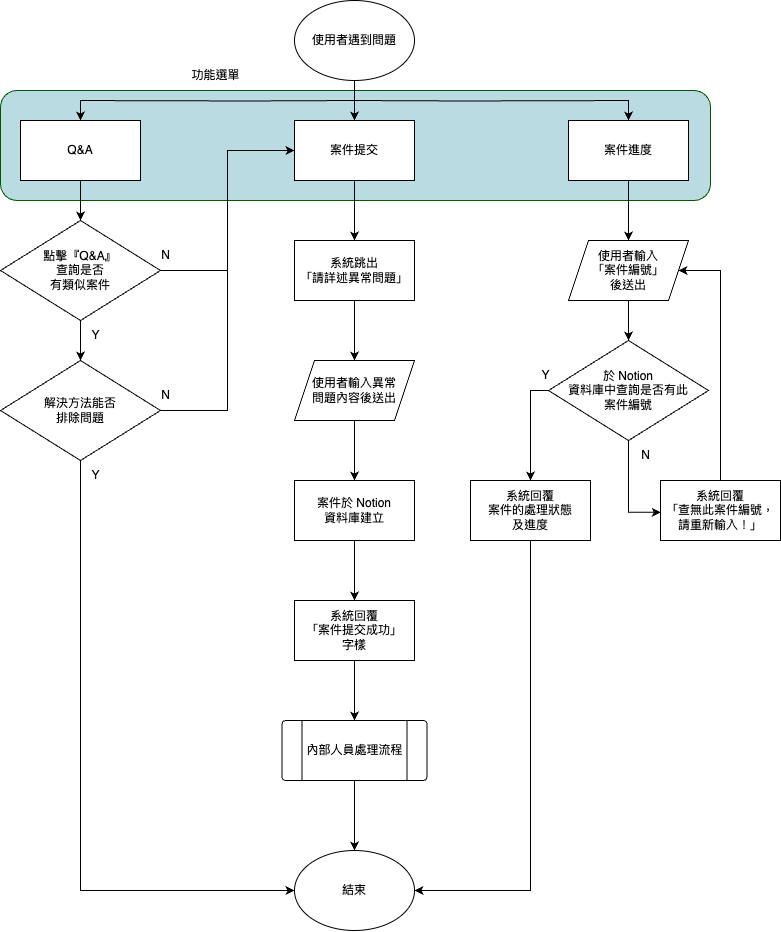

The diagram above was exported from draw.io. Its source (the exported page's mxGraphModel, read from the mxfile embedded in the PNG):
<mxGraphModel dx="662" dy="435" grid="1" gridSize="10" guides="1" tooltips="1" connect="1" arrows="1" fold="1" page="1" pageScale="1" pageWidth="827" pageHeight="1169" background="none" math="0" shadow="0">
  <root>
    <mxCell id="WIyWlLk6GJQsqaUBKTNV-0" />
    <mxCell id="WIyWlLk6GJQsqaUBKTNV-1" parent="WIyWlLk6GJQsqaUBKTNV-0" />
    <mxCell id="IGrFBWeHiE_P1JeSozJm-58" value="" style="rounded=1;whiteSpace=wrap;html=1;fillColor=#b9dbe1;fontColor=#ffffff;strokeColor=#005700;" vertex="1" parent="WIyWlLk6GJQsqaUBKTNV-1">
      <mxGeometry x="30" y="110" width="710" height="110" as="geometry" />
    </mxCell>
    <mxCell id="IGrFBWeHiE_P1JeSozJm-27" style="edgeStyle=orthogonalEdgeStyle;rounded=0;orthogonalLoop=1;jettySize=auto;html=1;exitX=0.5;exitY=1;exitDx=0;exitDy=0;entryX=0.5;entryY=0;entryDx=0;entryDy=0;" edge="1" parent="WIyWlLk6GJQsqaUBKTNV-1" source="IGrFBWeHiE_P1JeSozJm-2" target="IGrFBWeHiE_P1JeSozJm-22">
      <mxGeometry relative="1" as="geometry" />
    </mxCell>
    <mxCell id="IGrFBWeHiE_P1JeSozJm-28" style="edgeStyle=orthogonalEdgeStyle;rounded=0;orthogonalLoop=1;jettySize=auto;html=1;entryX=0.5;entryY=0;entryDx=0;entryDy=0;" edge="1" parent="WIyWlLk6GJQsqaUBKTNV-1" target="IGrFBWeHiE_P1JeSozJm-21">
      <mxGeometry relative="1" as="geometry">
        <mxPoint x="384" y="120" as="sourcePoint" />
      </mxGeometry>
    </mxCell>
    <mxCell id="IGrFBWeHiE_P1JeSozJm-30" style="edgeStyle=orthogonalEdgeStyle;rounded=0;orthogonalLoop=1;jettySize=auto;html=1;" edge="1" parent="WIyWlLk6GJQsqaUBKTNV-1" target="IGrFBWeHiE_P1JeSozJm-23">
      <mxGeometry relative="1" as="geometry">
        <mxPoint x="384" y="120" as="sourcePoint" />
      </mxGeometry>
    </mxCell>
    <mxCell id="IGrFBWeHiE_P1JeSozJm-2" value="使用者遇到問題" style="ellipse;whiteSpace=wrap;html=1;" vertex="1" parent="WIyWlLk6GJQsqaUBKTNV-1">
      <mxGeometry x="324" y="20" width="120" height="80" as="geometry" />
    </mxCell>
    <mxCell id="IGrFBWeHiE_P1JeSozJm-3" value="結束" style="ellipse;whiteSpace=wrap;html=1;" vertex="1" parent="WIyWlLk6GJQsqaUBKTNV-1">
      <mxGeometry x="324" y="870" width="120" height="80" as="geometry" />
    </mxCell>
    <mxCell id="IGrFBWeHiE_P1JeSozJm-32" value="" style="edgeStyle=orthogonalEdgeStyle;rounded=0;orthogonalLoop=1;jettySize=auto;html=1;" edge="1" parent="WIyWlLk6GJQsqaUBKTNV-1" source="IGrFBWeHiE_P1JeSozJm-6" target="IGrFBWeHiE_P1JeSozJm-7">
      <mxGeometry relative="1" as="geometry" />
    </mxCell>
    <mxCell id="IGrFBWeHiE_P1JeSozJm-35" style="edgeStyle=orthogonalEdgeStyle;rounded=0;orthogonalLoop=1;jettySize=auto;html=1;exitX=1;exitY=0.5;exitDx=0;exitDy=0;entryX=0;entryY=0.5;entryDx=0;entryDy=0;" edge="1" parent="WIyWlLk6GJQsqaUBKTNV-1" source="IGrFBWeHiE_P1JeSozJm-6" target="IGrFBWeHiE_P1JeSozJm-22">
      <mxGeometry relative="1" as="geometry">
        <mxPoint x="220" y="170" as="targetPoint" />
      </mxGeometry>
    </mxCell>
    <mxCell id="IGrFBWeHiE_P1JeSozJm-6" value="點擊『Q&amp;amp;A』&lt;br&gt;查詢是否&lt;br&gt;有類似案件" style="rhombus;whiteSpace=wrap;html=1;" vertex="1" parent="WIyWlLk6GJQsqaUBKTNV-1">
      <mxGeometry x="30" y="240" width="160" height="100" as="geometry" />
    </mxCell>
    <mxCell id="IGrFBWeHiE_P1JeSozJm-34" style="edgeStyle=orthogonalEdgeStyle;rounded=0;orthogonalLoop=1;jettySize=auto;html=1;exitX=1;exitY=0.5;exitDx=0;exitDy=0;entryX=0;entryY=0.5;entryDx=0;entryDy=0;" edge="1" parent="WIyWlLk6GJQsqaUBKTNV-1" source="IGrFBWeHiE_P1JeSozJm-7" target="IGrFBWeHiE_P1JeSozJm-22">
      <mxGeometry relative="1" as="geometry">
        <mxPoint x="320" y="170" as="targetPoint" />
      </mxGeometry>
    </mxCell>
    <mxCell id="IGrFBWeHiE_P1JeSozJm-36" style="edgeStyle=orthogonalEdgeStyle;rounded=0;orthogonalLoop=1;jettySize=auto;html=1;exitX=0.5;exitY=1;exitDx=0;exitDy=0;entryX=0;entryY=0.5;entryDx=0;entryDy=0;" edge="1" parent="WIyWlLk6GJQsqaUBKTNV-1" source="IGrFBWeHiE_P1JeSozJm-7" target="IGrFBWeHiE_P1JeSozJm-3">
      <mxGeometry relative="1" as="geometry" />
    </mxCell>
    <mxCell id="IGrFBWeHiE_P1JeSozJm-7" value="解決方法能否&lt;br&gt;排除問題" style="rhombus;whiteSpace=wrap;html=1;" vertex="1" parent="WIyWlLk6GJQsqaUBKTNV-1">
      <mxGeometry x="30" y="380" width="160" height="100" as="geometry" />
    </mxCell>
    <mxCell id="IGrFBWeHiE_P1JeSozJm-38" style="edgeStyle=orthogonalEdgeStyle;rounded=0;orthogonalLoop=1;jettySize=auto;html=1;exitX=0.5;exitY=1;exitDx=0;exitDy=0;entryX=0.5;entryY=0;entryDx=0;entryDy=0;" edge="1" parent="WIyWlLk6GJQsqaUBKTNV-1" source="IGrFBWeHiE_P1JeSozJm-8" target="IGrFBWeHiE_P1JeSozJm-9">
      <mxGeometry relative="1" as="geometry" />
    </mxCell>
    <mxCell id="IGrFBWeHiE_P1JeSozJm-8" value="系統跳出&lt;br&gt;「請詳述異常問題」" style="rounded=0;whiteSpace=wrap;html=1;" vertex="1" parent="WIyWlLk6GJQsqaUBKTNV-1">
      <mxGeometry x="324" y="260" width="120" height="60" as="geometry" />
    </mxCell>
    <mxCell id="IGrFBWeHiE_P1JeSozJm-39" style="edgeStyle=orthogonalEdgeStyle;rounded=0;orthogonalLoop=1;jettySize=auto;html=1;exitX=0.5;exitY=1;exitDx=0;exitDy=0;entryX=0.5;entryY=0;entryDx=0;entryDy=0;" edge="1" parent="WIyWlLk6GJQsqaUBKTNV-1" source="IGrFBWeHiE_P1JeSozJm-9" target="IGrFBWeHiE_P1JeSozJm-13">
      <mxGeometry relative="1" as="geometry" />
    </mxCell>
    <mxCell id="IGrFBWeHiE_P1JeSozJm-9" value="使用者輸入異常&lt;br&gt;問題內容後送出" style="shape=parallelogram;perimeter=parallelogramPerimeter;whiteSpace=wrap;html=1;fixedSize=1;" vertex="1" parent="WIyWlLk6GJQsqaUBKTNV-1">
      <mxGeometry x="324" y="380" width="120" height="60" as="geometry" />
    </mxCell>
    <mxCell id="IGrFBWeHiE_P1JeSozJm-41" style="edgeStyle=orthogonalEdgeStyle;rounded=0;orthogonalLoop=1;jettySize=auto;html=1;exitX=0.5;exitY=1;exitDx=0;exitDy=0;entryX=0.5;entryY=0;entryDx=0;entryDy=0;" edge="1" parent="WIyWlLk6GJQsqaUBKTNV-1" source="IGrFBWeHiE_P1JeSozJm-13" target="IGrFBWeHiE_P1JeSozJm-14">
      <mxGeometry relative="1" as="geometry" />
    </mxCell>
    <mxCell id="IGrFBWeHiE_P1JeSozJm-13" value="案件於 Notion &lt;br&gt;資料庫建立" style="rounded=0;whiteSpace=wrap;html=1;" vertex="1" parent="WIyWlLk6GJQsqaUBKTNV-1">
      <mxGeometry x="324" y="500" width="120" height="60" as="geometry" />
    </mxCell>
    <mxCell id="IGrFBWeHiE_P1JeSozJm-42" style="edgeStyle=orthogonalEdgeStyle;rounded=0;orthogonalLoop=1;jettySize=auto;html=1;exitX=0.5;exitY=1;exitDx=0;exitDy=0;entryX=0.5;entryY=0;entryDx=0;entryDy=0;" edge="1" parent="WIyWlLk6GJQsqaUBKTNV-1" source="IGrFBWeHiE_P1JeSozJm-14" target="IGrFBWeHiE_P1JeSozJm-60">
      <mxGeometry relative="1" as="geometry" />
    </mxCell>
    <mxCell id="IGrFBWeHiE_P1JeSozJm-14" value="系統回覆&lt;br&gt;「案件提交成功」&lt;br&gt;字樣" style="rounded=0;whiteSpace=wrap;html=1;" vertex="1" parent="WIyWlLk6GJQsqaUBKTNV-1">
      <mxGeometry x="324" y="620" width="120" height="60" as="geometry" />
    </mxCell>
    <mxCell id="IGrFBWeHiE_P1JeSozJm-44" style="edgeStyle=orthogonalEdgeStyle;rounded=0;orthogonalLoop=1;jettySize=auto;html=1;exitX=0.5;exitY=1;exitDx=0;exitDy=0;entryX=0.5;entryY=0;entryDx=0;entryDy=0;" edge="1" parent="WIyWlLk6GJQsqaUBKTNV-1" source="IGrFBWeHiE_P1JeSozJm-15" target="IGrFBWeHiE_P1JeSozJm-16">
      <mxGeometry relative="1" as="geometry" />
    </mxCell>
    <mxCell id="IGrFBWeHiE_P1JeSozJm-15" value="使用者輸入&lt;br&gt;「案件編號」&lt;br&gt;後送出" style="shape=parallelogram;perimeter=parallelogramPerimeter;whiteSpace=wrap;html=1;fixedSize=1;" vertex="1" parent="WIyWlLk6GJQsqaUBKTNV-1">
      <mxGeometry x="598" y="260" width="120" height="60" as="geometry" />
    </mxCell>
    <mxCell id="IGrFBWeHiE_P1JeSozJm-47" style="edgeStyle=orthogonalEdgeStyle;rounded=0;orthogonalLoop=1;jettySize=auto;html=1;exitX=0;exitY=0.5;exitDx=0;exitDy=0;entryX=0.5;entryY=0;entryDx=0;entryDy=0;" edge="1" parent="WIyWlLk6GJQsqaUBKTNV-1" source="IGrFBWeHiE_P1JeSozJm-16" target="IGrFBWeHiE_P1JeSozJm-18">
      <mxGeometry relative="1" as="geometry">
        <Array as="points">
          <mxPoint x="560" y="410" />
        </Array>
      </mxGeometry>
    </mxCell>
    <mxCell id="IGrFBWeHiE_P1JeSozJm-50" style="edgeStyle=orthogonalEdgeStyle;rounded=0;orthogonalLoop=1;jettySize=auto;html=1;exitX=0.5;exitY=1;exitDx=0;exitDy=0;entryX=0.003;entryY=0.53;entryDx=0;entryDy=0;entryPerimeter=0;" edge="1" parent="WIyWlLk6GJQsqaUBKTNV-1" source="IGrFBWeHiE_P1JeSozJm-16" target="IGrFBWeHiE_P1JeSozJm-19">
      <mxGeometry relative="1" as="geometry" />
    </mxCell>
    <mxCell id="IGrFBWeHiE_P1JeSozJm-16" value="於 Notion &lt;br&gt;資料庫中查詢是否有此&lt;br&gt;案件編號" style="rhombus;whiteSpace=wrap;html=1;" vertex="1" parent="WIyWlLk6GJQsqaUBKTNV-1">
      <mxGeometry x="578" y="360" width="160" height="100" as="geometry" />
    </mxCell>
    <mxCell id="IGrFBWeHiE_P1JeSozJm-48" style="edgeStyle=orthogonalEdgeStyle;rounded=0;orthogonalLoop=1;jettySize=auto;html=1;exitX=0.5;exitY=1;exitDx=0;exitDy=0;entryX=1;entryY=0.5;entryDx=0;entryDy=0;" edge="1" parent="WIyWlLk6GJQsqaUBKTNV-1" source="IGrFBWeHiE_P1JeSozJm-18" target="IGrFBWeHiE_P1JeSozJm-3">
      <mxGeometry relative="1" as="geometry">
        <mxPoint x="450" y="830" as="targetPoint" />
      </mxGeometry>
    </mxCell>
    <mxCell id="IGrFBWeHiE_P1JeSozJm-18" value="系統回覆&lt;br&gt;案件的處理狀態&lt;br&gt;及進度" style="rounded=0;whiteSpace=wrap;html=1;" vertex="1" parent="WIyWlLk6GJQsqaUBKTNV-1">
      <mxGeometry x="500" y="500" width="120" height="60" as="geometry" />
    </mxCell>
    <mxCell id="IGrFBWeHiE_P1JeSozJm-51" style="edgeStyle=orthogonalEdgeStyle;rounded=0;orthogonalLoop=1;jettySize=auto;html=1;exitX=0.5;exitY=0;exitDx=0;exitDy=0;entryX=1;entryY=0.5;entryDx=0;entryDy=0;" edge="1" parent="WIyWlLk6GJQsqaUBKTNV-1" source="IGrFBWeHiE_P1JeSozJm-19" target="IGrFBWeHiE_P1JeSozJm-15">
      <mxGeometry relative="1" as="geometry">
        <Array as="points">
          <mxPoint x="750" y="290" />
        </Array>
      </mxGeometry>
    </mxCell>
    <mxCell id="IGrFBWeHiE_P1JeSozJm-19" value="系統回覆&lt;br&gt;「查無此案件編號，請重新輸入！」" style="rounded=0;whiteSpace=wrap;html=1;" vertex="1" parent="WIyWlLk6GJQsqaUBKTNV-1">
      <mxGeometry x="690" y="500" width="120" height="60" as="geometry" />
    </mxCell>
    <mxCell id="IGrFBWeHiE_P1JeSozJm-31" style="edgeStyle=orthogonalEdgeStyle;rounded=0;orthogonalLoop=1;jettySize=auto;html=1;exitX=0.5;exitY=1;exitDx=0;exitDy=0;entryX=0.5;entryY=0;entryDx=0;entryDy=0;" edge="1" parent="WIyWlLk6GJQsqaUBKTNV-1" source="IGrFBWeHiE_P1JeSozJm-21" target="IGrFBWeHiE_P1JeSozJm-6">
      <mxGeometry relative="1" as="geometry" />
    </mxCell>
    <mxCell id="IGrFBWeHiE_P1JeSozJm-21" value="Q&amp;amp;A" style="rounded=0;whiteSpace=wrap;html=1;" vertex="1" parent="WIyWlLk6GJQsqaUBKTNV-1">
      <mxGeometry x="50" y="140" width="120" height="60" as="geometry" />
    </mxCell>
    <mxCell id="IGrFBWeHiE_P1JeSozJm-37" style="edgeStyle=orthogonalEdgeStyle;rounded=0;orthogonalLoop=1;jettySize=auto;html=1;exitX=0.5;exitY=1;exitDx=0;exitDy=0;entryX=0.5;entryY=0;entryDx=0;entryDy=0;" edge="1" parent="WIyWlLk6GJQsqaUBKTNV-1" source="IGrFBWeHiE_P1JeSozJm-22" target="IGrFBWeHiE_P1JeSozJm-8">
      <mxGeometry relative="1" as="geometry" />
    </mxCell>
    <mxCell id="IGrFBWeHiE_P1JeSozJm-22" value="案件提交" style="rounded=0;whiteSpace=wrap;html=1;" vertex="1" parent="WIyWlLk6GJQsqaUBKTNV-1">
      <mxGeometry x="324" y="140" width="120" height="60" as="geometry" />
    </mxCell>
    <mxCell id="IGrFBWeHiE_P1JeSozJm-43" style="edgeStyle=orthogonalEdgeStyle;rounded=0;orthogonalLoop=1;jettySize=auto;html=1;exitX=0.5;exitY=1;exitDx=0;exitDy=0;entryX=0.5;entryY=0;entryDx=0;entryDy=0;" edge="1" parent="WIyWlLk6GJQsqaUBKTNV-1" source="IGrFBWeHiE_P1JeSozJm-23" target="IGrFBWeHiE_P1JeSozJm-15">
      <mxGeometry relative="1" as="geometry" />
    </mxCell>
    <mxCell id="IGrFBWeHiE_P1JeSozJm-23" value="案件進度" style="rounded=0;whiteSpace=wrap;html=1;" vertex="1" parent="WIyWlLk6GJQsqaUBKTNV-1">
      <mxGeometry x="598" y="140" width="120" height="60" as="geometry" />
    </mxCell>
    <mxCell id="IGrFBWeHiE_P1JeSozJm-24" style="edgeStyle=orthogonalEdgeStyle;rounded=0;orthogonalLoop=1;jettySize=auto;html=1;exitX=0.5;exitY=1;exitDx=0;exitDy=0;" edge="1" parent="WIyWlLk6GJQsqaUBKTNV-1" source="IGrFBWeHiE_P1JeSozJm-18" target="IGrFBWeHiE_P1JeSozJm-18">
      <mxGeometry relative="1" as="geometry" />
    </mxCell>
    <mxCell id="IGrFBWeHiE_P1JeSozJm-52" value="Y" style="text;html=1;align=center;verticalAlign=middle;resizable=0;points=[];autosize=1;strokeColor=none;fillColor=none;" vertex="1" parent="WIyWlLk6GJQsqaUBKTNV-1">
      <mxGeometry x="110" y="340" width="30" height="30" as="geometry" />
    </mxCell>
    <mxCell id="IGrFBWeHiE_P1JeSozJm-53" value="N" style="text;html=1;align=center;verticalAlign=middle;resizable=0;points=[];autosize=1;strokeColor=none;fillColor=none;" vertex="1" parent="WIyWlLk6GJQsqaUBKTNV-1">
      <mxGeometry x="180" y="260" width="30" height="30" as="geometry" />
    </mxCell>
    <mxCell id="IGrFBWeHiE_P1JeSozJm-54" value="Y" style="text;html=1;align=center;verticalAlign=middle;resizable=0;points=[];autosize=1;strokeColor=none;fillColor=none;" vertex="1" parent="WIyWlLk6GJQsqaUBKTNV-1">
      <mxGeometry x="110" y="480" width="30" height="30" as="geometry" />
    </mxCell>
    <mxCell id="IGrFBWeHiE_P1JeSozJm-55" value="N" style="text;html=1;align=center;verticalAlign=middle;resizable=0;points=[];autosize=1;strokeColor=none;fillColor=none;" vertex="1" parent="WIyWlLk6GJQsqaUBKTNV-1">
      <mxGeometry x="180" y="400" width="30" height="30" as="geometry" />
    </mxCell>
    <mxCell id="IGrFBWeHiE_P1JeSozJm-56" value="N" style="text;html=1;align=center;verticalAlign=middle;resizable=0;points=[];autosize=1;strokeColor=none;fillColor=none;" vertex="1" parent="WIyWlLk6GJQsqaUBKTNV-1">
      <mxGeometry x="660" y="460" width="30" height="30" as="geometry" />
    </mxCell>
    <mxCell id="IGrFBWeHiE_P1JeSozJm-57" value="Y" style="text;html=1;align=center;verticalAlign=middle;resizable=0;points=[];autosize=1;strokeColor=none;fillColor=none;" vertex="1" parent="WIyWlLk6GJQsqaUBKTNV-1">
      <mxGeometry x="560" y="380" width="30" height="30" as="geometry" />
    </mxCell>
    <mxCell id="IGrFBWeHiE_P1JeSozJm-59" value="功能選單" style="text;html=1;align=center;verticalAlign=middle;resizable=0;points=[];autosize=1;strokeColor=none;fillColor=none;" vertex="1" parent="WIyWlLk6GJQsqaUBKTNV-1">
      <mxGeometry x="210" y="80" width="70" height="30" as="geometry" />
    </mxCell>
    <mxCell id="IGrFBWeHiE_P1JeSozJm-62" style="edgeStyle=orthogonalEdgeStyle;rounded=0;orthogonalLoop=1;jettySize=auto;html=1;exitX=0.5;exitY=1;exitDx=0;exitDy=0;entryX=0.5;entryY=0;entryDx=0;entryDy=0;" edge="1" parent="WIyWlLk6GJQsqaUBKTNV-1" source="IGrFBWeHiE_P1JeSozJm-60" target="IGrFBWeHiE_P1JeSozJm-3">
      <mxGeometry relative="1" as="geometry" />
    </mxCell>
    <mxCell id="IGrFBWeHiE_P1JeSozJm-60" value="" style="verticalLabelPosition=bottom;verticalAlign=top;html=1;shape=process;whiteSpace=wrap;rounded=1;size=0.14;arcSize=6;" vertex="1" parent="WIyWlLk6GJQsqaUBKTNV-1">
      <mxGeometry x="311.5" y="740" width="145" height="60" as="geometry" />
    </mxCell>
    <mxCell id="IGrFBWeHiE_P1JeSozJm-61" value="內部人員處理流程" style="text;html=1;align=center;verticalAlign=middle;resizable=0;points=[];autosize=1;strokeColor=none;fillColor=none;" vertex="1" parent="WIyWlLk6GJQsqaUBKTNV-1">
      <mxGeometry x="324" y="755" width="120" height="30" as="geometry" />
    </mxCell>
  </root>
</mxGraphModel>